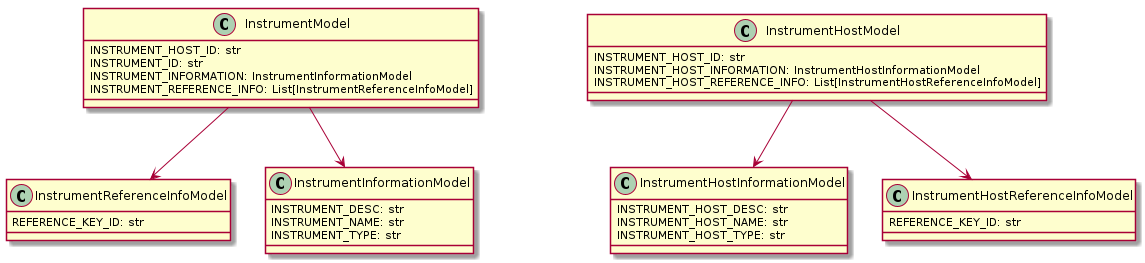

The diagram above was rendered by PlantUML. Its source (embedded in the PNG):
@startuml
class InstrumentReferenceInfoModel {
    REFERENCE_KEY_ID: str
}

class InstrumentInformationModel {
    INSTRUMENT_DESC: str
    INSTRUMENT_NAME: str
    INSTRUMENT_TYPE: str
}

class InstrumentModel {
    INSTRUMENT_HOST_ID: str
    INSTRUMENT_ID: str
    INSTRUMENT_INFORMATION: InstrumentInformationModel
    INSTRUMENT_REFERENCE_INFO: List[InstrumentReferenceInfoModel]
}

class InstrumentHostInformationModel {
    INSTRUMENT_HOST_DESC: str
    INSTRUMENT_HOST_NAME: str
    INSTRUMENT_HOST_TYPE: str
}

class InstrumentHostReferenceInfoModel {
    REFERENCE_KEY_ID: str
}

class InstrumentHostModel {
    INSTRUMENT_HOST_ID: str
    INSTRUMENT_HOST_INFORMATION: InstrumentHostInformationModel
    INSTRUMENT_HOST_REFERENCE_INFO: List[InstrumentHostReferenceInfoModel]
}

InstrumentHostModel --> InstrumentHostInformationModel
InstrumentHostModel --> InstrumentHostReferenceInfoModel
InstrumentModel --> InstrumentInformationModel
InstrumentModel --> InstrumentReferenceInfoModel

@enduml